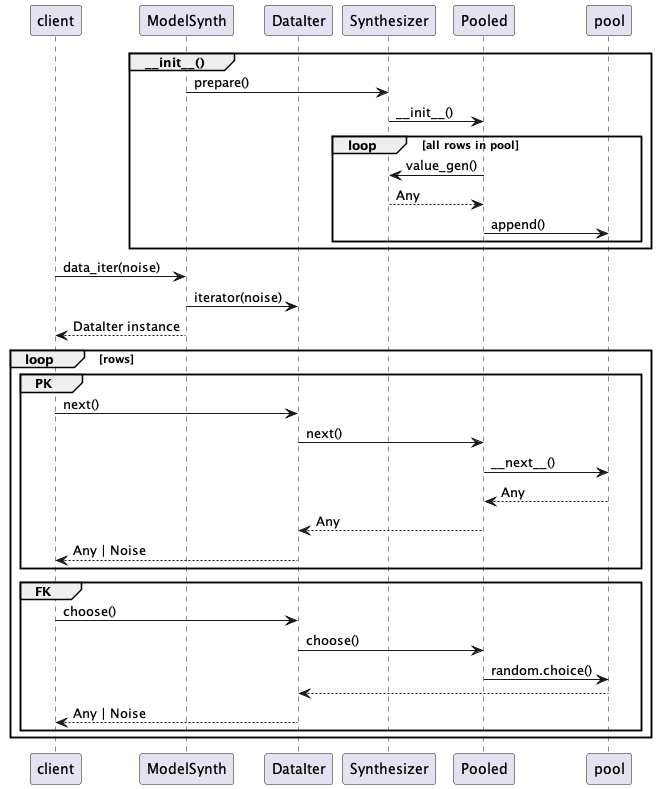

The diagram above was rendered by PlantUML. Its source (embedded in the PNG):
@startuml
participant client
participant ModelSynth
participant DataIter
participant Synthesizer
participant Pooled

group ~__init__()
    ModelSynth -> Synthesizer : prepare()
    Synthesizer -> Pooled : ~__init__()
    loop all rows in pool
        Pooled -> Synthesizer : value_gen()
        Synthesizer --> Pooled : Any
        Pooled -> pool : append()
    end
end

client -> ModelSynth : data_iter(noise)
ModelSynth -> DataIter : iterator(noise)
ModelSynth --> client : DataIter instance
loop rows
    group PK
    client -> DataIter : next()
    DataIter -> Pooled : next()
    Pooled -> pool : ~__next__()
    pool --> Pooled : Any
    Pooled --> DataIter : Any
    DataIter --> client : Any | Noise
    end

    group FK
    client -> DataIter : choose()
    DataIter -> Pooled : choose()
    Pooled -> pool : random.choice()
    pool --> DataIter :
    DataIter --> client : Any | Noise
    end
end
@enduml